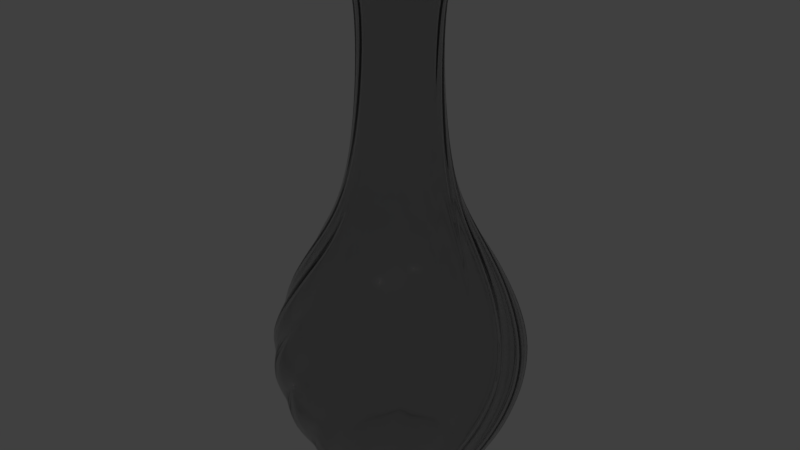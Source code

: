 # Source: 022_vase.blend  (saved by Blender 2.80.75; exported with 4.5.12 LTS)
import bpy
from mathutils import Matrix  # noqa: F401  (used for matrix-valued properties, if any)

bpy.ops.wm.read_factory_settings(use_empty=True)
scene = bpy.context.scene
scene.name = 'Scene'

# ---- collections
col_collection_1 = bpy.data.collections.new('Collection 1'); scene.collection.children.link(col_collection_1)

# ---- materials (node trees are filled in below, after node groups)
mat_material = bpy.data.materials.new('Material')
mat_material.alpha_threshold = 0.0
mat_material.roughness = 0.5
mat_material.line_color = (0.0, 0.0, 0.0, 1.0)

# ---- material node trees
mat_material.use_nodes = True; mat_material.node_tree.nodes.clear()
_N = mat_material.node_tree.nodes; _L = mat_material.node_tree.links
n0 = _N.new('ShaderNodeOutputMaterial'); n0.name = 'Material Output'; n0.location = (300, 300)
n0.width = 120
n1 = _N.new('ShaderNodeBsdfGlass'); n1.name = 'Glass BSDF'; n1.location = (100, 300)
n1.distribution = 'BECKMANN'
n1.inputs[0].default_value = (0.8, 0.8, 0.8, 1.0)
n1.inputs[2].default_value = 1.45
_L.new(n1.outputs[0], n0.inputs[0])
n0.is_active_output = True

# ---- world
world_world = bpy.data.worlds.new('World'); scene.world = world_world
world_world.use_nodes = True; world_world.node_tree.nodes.clear()
_N = world_world.node_tree.nodes; _L = world_world.node_tree.links
n0 = _N.new('ShaderNodeOutputWorld'); n0.name = 'World Output'; n0.location = (300, 300)
n0.width = 120
n1 = _N.new('ShaderNodeBackground'); n1.name = 'Background'; n1.location = (10, 300)
n1.width = 150
n1.inputs[0].default_value = (0.05088, 0.05088, 0.05088, 1.0)
_L.new(n1.outputs[0], n0.inputs[0])
n0.is_active_output = True
world_world.color = (0.05088, 0.05088, 0.05088)
world_world.use_sun_shadow = False
world_world.sun_shadow_jitter_overblur = 0.0
world_world.cycles.sampling_method = 'NONE'
world_world.cycles.sample_map_resolution = 256

# ---- meshes
me_cube_003 = bpy.data.meshes.new('Cube.003')
me_cube_003.from_pydata([(-0.1793, 0.2956, 2.991), (-0.178, 0.2934, 2.998), (-0.1765, 0.2909, 2.995), (-0.1553, 0.2559, 2.964), (-0.1239, 0.2097, 2.83), (-0.1043, 0.1974, 2.605), (-0.08764, 0.21, 2.315), (-0.06726, 0.2418, 2.019), (-0.04406, 0.2909, 1.782), (-0.01648, 0.3613, 1.589), (0.01783, 0.4531, 1.442), (0.09502, 0.5515, 1.26), (0.1628, 0.6001, 1.137), (0.257, 0.6393, 0.988), (0.3504, 0.6441, 0.8428), (0.416, 0.6134, 0.7183), (0.4703, 0.5475, 0.5687), (0.4902, 0.4423, 0.3955), (0.4772, 0.3608, 0.2751), (0.4443, 0.2845, 0.1648), (0.3981, 0.2081, 0.02893), (0.4204, 0.1233, 0.02893), (0.449, 0.1758, 0.1648), (0.4953, 0.2397, 0.2751), (0.5232, 0.3115, 0.3955), (0.5249, 0.4114, 0.5687), (0.4875, 0.481, 0.7183), (0.4339, 0.5206, 0.8428), (0.3479, 0.5328, 0.988), (0.2543, 0.5124, 1.137), (0.1839, 0.4781, 1.26), (0.09504, 0.398, 1.442), (0.05169, 0.3411, 1.589), (0.01315, 0.2854, 1.782), (-0.01819, 0.2426, 2.019), (-0.04367, 0.216, 2.315), (-0.06203, 0.2076, 2.605), (-0.07779, 0.2213, 2.83), (-0.1027, 0.2823, 2.964), (-0.1168, 0.3209, 2.995), (-0.1178, 0.3237, 2.999), (-0.1187, 0.3261, 2.991), (-0.05255, 0.3417, 2.991), (-0.05217, 0.3392, 2.998), (-0.05172, 0.3363, 2.995), (-0.0455, 0.2958, 2.964), (-0.03424, 0.2411, 2.83), (-0.02081, 0.2223, 2.605), (-0.0005981, 0.2276, 2.315), (0.03041, 0.2492, 2.019), (0.0706, 0.2856, 1.782), (0.1231, 0.3401, 1.589), (0.1899, 0.4118, 1.442), (0.2988, 0.4732, 1.26), (0.3801, 0.4922, 1.137), (0.4821, 0.4923, 0.988), (0.5702, 0.4609, 0.8428), (0.6191, 0.4075, 0.7183), (0.644, 0.3258, 0.5687), (0.6221, 0.2211, 0.3955), (0.5789, 0.1508, 0.2751), (0.5194, 0.09281, 0.1648), (0.4475, 0.03988, 0.02893), (0.4356, -0.047, 0.02893), (0.4821, -0.009413, 0.1648), (0.5494, 0.03193, 0.2751), (0.6026, 0.08753, 0.3955), (0.6424, 0.1792, 0.5687), (0.6345, 0.2578, 0.7183), (0.6001, 0.3149, 0.8428), (0.5253, 0.3591, 0.988), (0.431, 0.3761, 1.137), (0.3529, 0.3713, 1.26), (0.2401, 0.3313, 1.442), (0.1783, 0.2954, 1.589), (0.1214, 0.2587, 1.782), (0.07602, 0.2311, 2.019), (0.0423, 0.2162, 2.315), (0.02212, 0.2155, 2.605), (0.01281, 0.2342, 2.83), (0.01314, 0.3002, 2.964), (0.01493, 0.3412, 2.995), (0.01506, 0.3442, 2.999), (0.01518, 0.3467, 2.991), (0.08221, 0.3358, 2.991), (0.08161, 0.3334, 2.998), (0.0809, 0.3305, 2.995), (0.07118, 0.2907, 2.964), (0.06064, 0.2359, 2.83), (0.06582, 0.2133, 2.605), (0.08654, 0.2105, 2.315), (0.1235, 0.2186, 2.019), (0.1745, 0.2368, 1.782), (0.2439, 0.2672, 1.589), (0.333, 0.3078, 1.442), (0.4572, 0.3228, 1.26), (0.5395, 0.3093, 1.137), (0.6338, 0.2703, 0.988), (0.7032, 0.2076, 0.8428), (0.7279, 0.1395, 0.7183), (0.7197, 0.05457, 0.5687), (0.6594, -0.03386, 0.3955), (0.5925, -0.08227, 0.2751), (0.5154, -0.113, 0.1648), (0.4287, -0.1344, 0.02893), (0.3845, -0.2101, 0.02893), (0.4418, -0.1932, 0.1648), (0.5198, -0.1807, 0.2751), (0.5902, -0.1497, 0.3955), (0.6621, -0.08028, 0.5687), (0.6848, -0.004643, 0.7183), (0.6749, 0.06131, 0.8428), (0.6227, 0.1308, 0.988), (0.5421, 0.1825, 1.137), (0.4681, 0.208, 1.26), (0.3486, 0.2142, 1.442), (0.2778, 0.2047, 1.589), (0.2111, 0.1925, 1.782), (0.1587, 0.1844, 2.019), (0.1218, 0.1836, 2.315), (0.1029, 0.1906, 2.605), (0.1015, 0.2115, 2.83), (0.127, 0.2723, 2.964), (0.1444, 0.3095, 2.995), (0.1456, 0.3122, 2.999), (0.1467, 0.3145, 2.991), (0.2045, 0.2788, 2.991), (0.203, 0.2768, 2.998), (0.2012, 0.2744, 2.995), (0.177, 0.2414, 2.964), (0.1463, 0.1947, 2.83), (0.1424, 0.1719, 2.605), (0.1605, 0.1613, 2.315), (0.1977, 0.1547, 2.019), (0.2519, 0.152, 1.782), (0.3275, 0.1535, 1.589), (0.4254, 0.1569, 1.442), (0.5459, 0.1233, 1.26), (0.6168, 0.07927, 1.137), (0.689, 0.007195, 0.988), (0.7291, -0.07729, 0.8428), (0.7259, -0.1497, 0.7183), (0.6858, -0.225, 0.5687), (0.5962, -0.2836, 0.3955), (0.516, -0.3028, 0.2751), (0.4329, -0.3016, 0.1648), (0.3446, -0.2882, 0.02893), (0.2748, -0.3413, 0.02893), (0.3343, -0.3476, 0.1648), (0.411, -0.3659, 0.2751), (0.488, -0.3642, 0.3955), (0.5809, -0.3275, 0.5687), (0.6309, -0.2664, 0.7183), (0.647, -0.2016, 0.8428), (0.6253, -0.1175, 0.988), (0.5707, -0.03887, 1.137), (0.5121, 0.01305, 1.26), (0.4041, 0.0645, 1.442), (0.335, 0.08279, 1.589), (0.2687, 0.09708, 1.782), (0.2172, 0.1096, 2.019), (0.1828, 0.123, 2.315), (0.168, 0.1367, 2.605), (0.1746, 0.1565, 2.83), (0.2215, 0.203, 2.964), (0.2518, 0.2307, 2.995), (0.254, 0.2327, 2.999), (0.2559, 0.2344, 2.991), (0.2956, 0.1793, 2.991), (0.2934, 0.178, 2.998), (0.2909, 0.1765, 2.995), (0.2559, 0.1553, 2.964), (0.2097, 0.1239, 2.83), (0.1974, 0.1043, 2.605), (0.21, 0.08764, 2.315), (0.2418, 0.06726, 2.019), (0.2909, 0.04406, 1.782), (0.3613, 0.01648, 1.589), (0.4531, -0.01783, 1.442), (0.5515, -0.09502, 1.26), (0.6001, -0.1628, 1.137), (0.6393, -0.257, 0.988), (0.6441, -0.3504, 0.8428), (0.6134, -0.416, 0.7183), (0.5475, -0.4703, 0.5687), (0.4423, -0.4902, 0.3955), (0.3608, -0.4772, 0.2751), (0.2845, -0.4443, 0.1648), (0.2081, -0.3981, 0.02893), (0.1233, -0.4204, 0.02893), (0.1758, -0.449, 0.1648), (0.2397, -0.4953, 0.2751), (0.3115, -0.5232, 0.3955), (0.4114, -0.5249, 0.5687), (0.481, -0.4875, 0.7183), (0.5206, -0.4339, 0.8428), (0.5328, -0.3479, 0.988), (0.5124, -0.2543, 1.137), (0.4781, -0.1839, 1.26), (0.398, -0.09504, 1.442), (0.3411, -0.05169, 1.589), (0.2854, -0.01315, 1.782), (0.2426, 0.01819, 2.019), (0.216, 0.04367, 2.315), (0.2076, 0.06203, 2.605), (0.2213, 0.07779, 2.83), (0.2823, 0.1027, 2.964), (0.3209, 0.1168, 2.995), (0.3237, 0.1178, 2.999), (0.3261, 0.1187, 2.991), (0.3417, 0.05255, 2.991), (0.3392, 0.05217, 2.998), (0.3363, 0.05172, 2.995), (0.2958, 0.0455, 2.964), (0.2411, 0.03424, 2.83), (0.2223, 0.02081, 2.605), (0.2276, 0.0005981, 2.315), (0.2492, -0.03041, 2.019), (0.2856, -0.0706, 1.782), (0.3401, -0.1231, 1.589), (0.4118, -0.1899, 1.442), (0.4732, -0.2988, 1.26), (0.4922, -0.3801, 1.137), (0.4923, -0.4821, 0.988), (0.4609, -0.5702, 0.8428), (0.4075, -0.6191, 0.7183), (0.3258, -0.644, 0.5687), (0.2211, -0.6221, 0.3955), (0.1508, -0.5789, 0.2751), (0.09281, -0.5194, 0.1648), (0.03988, -0.4475, 0.02893), (-0.047, -0.4356, 0.02893), (-0.009413, -0.4821, 0.1648), (0.03193, -0.5494, 0.2751), (0.08753, -0.6026, 0.3955), (0.1792, -0.6424, 0.5687), (0.2578, -0.6345, 0.7183), (0.3149, -0.6001, 0.8428), (0.3591, -0.5253, 0.988), (0.3761, -0.431, 1.137), (0.3713, -0.3529, 1.26), (0.3313, -0.2401, 1.442), (0.2954, -0.1783, 1.589), (0.2587, -0.1214, 1.782), (0.2311, -0.07602, 2.019), (0.2162, -0.0423, 2.315), (0.2155, -0.02212, 2.605), (0.2342, -0.01281, 2.83), (0.3002, -0.01314, 2.964), (0.3412, -0.01493, 2.995), (0.3442, -0.01506, 2.999), (0.3467, -0.01518, 2.991), (0.3358, -0.08221, 2.991), (0.3334, -0.08161, 2.998), (0.3305, -0.0809, 2.995), (0.2907, -0.07118, 2.964), (0.2359, -0.06064, 2.83), (0.2133, -0.06582, 2.605), (0.2105, -0.08654, 2.315), (0.2186, -0.1235, 2.019), (0.2368, -0.1745, 1.782), (0.2672, -0.2439, 1.589), (0.3078, -0.333, 1.442), (0.3228, -0.4572, 1.26), (0.3093, -0.5395, 1.137), (0.2703, -0.6338, 0.988), (0.2076, -0.7032, 0.8428), (0.1395, -0.7279, 0.7183), (0.05457, -0.7197, 0.5687), (-0.03386, -0.6594, 0.3955), (-0.08227, -0.5925, 0.2751), (-0.113, -0.5154, 0.1648), (-0.1344, -0.4287, 0.02893), (-0.2101, -0.3845, 0.02893), (-0.1932, -0.4418, 0.1648), (-0.1807, -0.5198, 0.2751), (-0.1497, -0.5902, 0.3955), (-0.08028, -0.6621, 0.5687), (-0.004643, -0.6848, 0.7183), (0.06131, -0.6749, 0.8428), (0.1308, -0.6227, 0.988), (0.1825, -0.5421, 1.137), (0.208, -0.4681, 1.26), (0.2142, -0.3486, 1.442), (0.2047, -0.2778, 1.589), (0.1925, -0.2111, 1.782), (0.1844, -0.1587, 2.019), (0.1836, -0.1218, 2.315), (0.1906, -0.1029, 2.605), (0.2115, -0.1015, 2.83), (0.2723, -0.127, 2.964), (0.3095, -0.1444, 2.995), (0.3122, -0.1456, 2.999), (0.3145, -0.1467, 2.991), (0.2788, -0.2045, 2.991), (0.2768, -0.203, 2.998), (0.2744, -0.2012, 2.995), (0.2414, -0.177, 2.964), (0.1947, -0.1463, 2.83), (0.1719, -0.1424, 2.605), (0.1613, -0.1605, 2.315), (0.1547, -0.1977, 2.019), (0.152, -0.2519, 1.782), (0.1535, -0.3275, 1.589), (0.1569, -0.4254, 1.442), (0.1233, -0.5459, 1.26), (0.07927, -0.6168, 1.137), (0.007195, -0.689, 0.988), (-0.07729, -0.7291, 0.8428), (-0.1497, -0.7259, 0.7183), (-0.225, -0.6858, 0.5687), (-0.2836, -0.5962, 0.3955), (-0.3028, -0.516, 0.2751), (-0.3016, -0.4329, 0.1648), (-0.2882, -0.3446, 0.02893), (-0.3413, -0.2748, 0.02893), (-0.3476, -0.3343, 0.1648), (-0.3659, -0.411, 0.2751), (-0.3642, -0.488, 0.3955), (-0.3275, -0.5809, 0.5687), (-0.2664, -0.6309, 0.7183), (-0.2016, -0.647, 0.8428), (-0.1175, -0.6253, 0.988), (-0.03887, -0.5707, 1.137), (0.01305, -0.5121, 1.26), (0.0645, -0.4041, 1.442), (0.08279, -0.335, 1.589), (0.09708, -0.2687, 1.782), (0.1096, -0.2172, 2.019), (0.123, -0.1828, 2.315), (0.1367, -0.168, 2.605), (0.1565, -0.1746, 2.83), (0.203, -0.2215, 2.964), (0.2307, -0.2518, 2.995), (0.2327, -0.254, 2.999), (0.2344, -0.2559, 2.991), (0.1793, -0.2956, 2.991), (0.178, -0.2934, 2.998), (0.1765, -0.2909, 2.995), (0.1553, -0.2559, 2.964), (0.1239, -0.2097, 2.83), (0.1043, -0.1974, 2.605), (0.08764, -0.21, 2.315), (0.06726, -0.2418, 2.019), (0.04406, -0.2909, 1.782), (0.01648, -0.3613, 1.589), (-0.01783, -0.4531, 1.442), (-0.09502, -0.5515, 1.26), (-0.1628, -0.6001, 1.137), (-0.257, -0.6393, 0.988), (-0.3504, -0.6441, 0.8428), (-0.416, -0.6134, 0.7183), (-0.4703, -0.5475, 0.5687), (-0.4902, -0.4423, 0.3955), (-0.4772, -0.3608, 0.2751), (-0.4443, -0.2845, 0.1648), (-0.3981, -0.2081, 0.02893), (-0.4204, -0.1233, 0.02893), (-0.449, -0.1758, 0.1648), (-0.4953, -0.2397, 0.2751), (-0.5232, -0.3115, 0.3955), (-0.5249, -0.4114, 0.5687), (-0.4875, -0.481, 0.7183), (-0.4339, -0.5206, 0.8428), (-0.3479, -0.5328, 0.988), (-0.2543, -0.5124, 1.137), (-0.1839, -0.4781, 1.26), (-0.09504, -0.398, 1.442), (-0.05169, -0.3411, 1.589), (-0.01315, -0.2854, 1.782), (0.01819, -0.2426, 2.019), (0.04367, -0.216, 2.315), (0.06203, -0.2076, 2.605), (0.07779, -0.2213, 2.83), (0.1027, -0.2823, 2.964), (0.1168, -0.3209, 2.995), (0.1178, -0.3237, 2.999), (0.1187, -0.3261, 2.991), (0.05255, -0.3417, 2.991), (0.05217, -0.3392, 2.998), (0.05172, -0.3363, 2.995), (0.0455, -0.2958, 2.964), (0.03424, -0.2411, 2.83), (0.02081, -0.2223, 2.605), (0.0005981, -0.2276, 2.315), (-0.03041, -0.2492, 2.019), (-0.0706, -0.2856, 1.782), (-0.1231, -0.3401, 1.589), (-0.1899, -0.4118, 1.442), (-0.2988, -0.4732, 1.26), (-0.3801, -0.4922, 1.137), (-0.4821, -0.4923, 0.988), (-0.5702, -0.4609, 0.8428), (-0.6191, -0.4075, 0.7183), (-0.644, -0.3258, 0.5687), (-0.6221, -0.2211, 0.3955), (-0.5789, -0.1508, 0.2751), (-0.5194, -0.09281, 0.1648), (-0.4475, -0.03988, 0.02893), (-0.4356, 0.047, 0.02893), (-0.4821, 0.009413, 0.1648), (-0.5494, -0.03193, 0.2751), (-0.6026, -0.08753, 0.3955), (-0.6424, -0.1792, 0.5687), (-0.6345, -0.2578, 0.7183), (-0.6001, -0.3149, 0.8428), (-0.5253, -0.3591, 0.988), (-0.431, -0.3761, 1.137), (-0.3529, -0.3713, 1.26), (-0.2401, -0.3313, 1.442), (-0.1783, -0.2954, 1.589), (-0.1214, -0.2587, 1.782), (-0.07602, -0.2311, 2.019), (-0.0423, -0.2162, 2.315), (-0.02212, -0.2155, 2.605), (-0.01281, -0.2342, 2.83), (-0.01314, -0.3002, 2.964), (-0.01493, -0.3412, 2.995), (-0.01506, -0.3442, 2.999), (-0.01518, -0.3467, 2.991), (-0.08221, -0.3358, 2.991), (-0.08161, -0.3334, 2.998), (-0.0809, -0.3305, 2.995), (-0.07118, -0.2907, 2.964), (-0.06064, -0.2359, 2.83), (-0.06582, -0.2133, 2.605), (-0.08654, -0.2105, 2.315), (-0.1235, -0.2186, 2.019), (-0.1745, -0.2368, 1.782), (-0.2439, -0.2672, 1.589), (-0.333, -0.3078, 1.442), (-0.4572, -0.3228, 1.26), (-0.5395, -0.3093, 1.137), (-0.6338, -0.2703, 0.988), (-0.7032, -0.2076, 0.8428), (-0.7279, -0.1395, 0.7183), (-0.7197, -0.05457, 0.5687), (-0.6594, 0.03386, 0.3955), (-0.5925, 0.08227, 0.2751), (-0.5154, 0.113, 0.1648), (-0.4287, 0.1344, 0.02893), (-0.3845, 0.2101, 0.02893), (-0.4418, 0.1932, 0.1648), (-0.5198, 0.1807, 0.2751), (-0.5902, 0.1497, 0.3955), (-0.6621, 0.08028, 0.5687), (-0.6848, 0.004643, 0.7183), (-0.6749, -0.06131, 0.8428), (-0.6227, -0.1308, 0.988), (-0.5421, -0.1825, 1.137), (-0.4681, -0.208, 1.26), (-0.3486, -0.2142, 1.442), (-0.2778, -0.2047, 1.589), (-0.2111, -0.1925, 1.782), (-0.1587, -0.1844, 2.019), (-0.1218, -0.1836, 2.315), (-0.1029, -0.1906, 2.605), (-0.1015, -0.2115, 2.83), (-0.127, -0.2723, 2.964), (-0.1444, -0.3095, 2.995), (-0.1456, -0.3122, 2.999), (-0.1467, -0.3145, 2.991), (-0.2045, -0.2788, 2.991), (-0.203, -0.2768, 2.998), (-0.2012, -0.2744, 2.995), (-0.177, -0.2414, 2.964), (-0.1463, -0.1947, 2.83), (-0.1424, -0.1719, 2.605), (-0.1605, -0.1613, 2.315), (-0.1977, -0.1547, 2.019), (-0.2519, -0.152, 1.782), (-0.3275, -0.1535, 1.589), (-0.4254, -0.1569, 1.442), (-0.5459, -0.1233, 1.26), (-0.6168, -0.07927, 1.137), (-0.689, -0.007194, 0.988), (-0.7291, 0.07729, 0.8428), (-0.7259, 0.1497, 0.7183), (-0.6858, 0.225, 0.5687), (-0.5962, 0.2836, 0.3955), (-0.516, 0.3028, 0.2751), (-0.4329, 0.3016, 0.1648), (-0.3446, 0.2882, 0.02893), (-0.2748, 0.3413, 0.02893), (-0.3343, 0.3476, 0.1648), (-0.411, 0.3659, 0.2751), (-0.488, 0.3642, 0.3955), (-0.5809, 0.3275, 0.5687), (-0.6309, 0.2664, 0.7183), (-0.647, 0.2016, 0.8428), (-0.6253, 0.1175, 0.988), (-0.5707, 0.03887, 1.137), (-0.5121, -0.01305, 1.26), (-0.4041, -0.0645, 1.442), (-0.335, -0.08279, 1.589), (-0.2687, -0.09708, 1.782), (-0.2172, -0.1096, 2.019), (-0.1828, -0.123, 2.315), (-0.168, -0.1367, 2.605), (-0.1746, -0.1565, 2.83), (-0.2215, -0.203, 2.964), (-0.2518, -0.2307, 2.995), (-0.254, -0.2327, 2.999), (-0.2559, -0.2344, 2.991), (-0.2956, -0.1793, 2.991), (-0.2934, -0.178, 2.998), (-0.2909, -0.1765, 2.995), (-0.2559, -0.1553, 2.964), (-0.2097, -0.1239, 2.83), (-0.1974, -0.1043, 2.605), (-0.21, -0.08764, 2.315), (-0.2418, -0.06726, 2.019), (-0.2909, -0.04406, 1.782), (-0.3613, -0.01648, 1.589), (-0.4531, 0.01783, 1.442), (-0.5515, 0.09502, 1.26), (-0.6001, 0.1628, 1.137), (-0.6393, 0.257, 0.988), (-0.6441, 0.3504, 0.8428), (-0.6134, 0.416, 0.7183), (-0.5475, 0.4703, 0.5687), (-0.4423, 0.4902, 0.3955), (-0.3608, 0.4772, 0.2751), (-0.2845, 0.4443, 0.1648), (-0.2081, 0.3981, 0.02893), (-0.1233, 0.4204, 0.02893), (-0.1758, 0.449, 0.1648), (-0.2397, 0.4953, 0.2751), (-0.3115, 0.5232, 0.3955), (-0.4114, 0.5249, 0.5687), (-0.481, 0.4875, 0.7183), (-0.5206, 0.4339, 0.8428), (-0.5328, 0.3479, 0.988), (-0.5124, 0.2543, 1.137), (-0.4781, 0.1839, 1.26), (-0.398, 0.09504, 1.442), (-0.3411, 0.05169, 1.589), (-0.2854, 0.01315, 1.782), (-0.2426, -0.01819, 2.019), (-0.216, -0.04367, 2.315), (-0.2076, -0.06203, 2.605), (-0.2213, -0.07779, 2.83), (-0.2823, -0.1027, 2.964), (-0.3209, -0.1168, 2.995), (-0.3237, -0.1178, 2.999), (-0.3261, -0.1187, 2.991), (-0.3417, -0.05255, 2.991), (-0.3392, -0.05217, 2.998), (-0.3363, -0.05172, 2.995), (-0.2958, -0.0455, 2.964), (-0.2411, -0.03424, 2.83), (-0.2223, -0.02081, 2.605), (-0.2276, -0.0005981, 2.315), (-0.2492, 0.03041, 2.019), (-0.2856, 0.0706, 1.782), (-0.3401, 0.1231, 1.589), (-0.4118, 0.1899, 1.442), (-0.4732, 0.2988, 1.26), (-0.4922, 0.3801, 1.137), (-0.4923, 0.4821, 0.988), (-0.4609, 0.5702, 0.8428), (-0.4075, 0.6191, 0.7183), (-0.3258, 0.644, 0.5687), (-0.2211, 0.6221, 0.3955), (-0.1508, 0.5789, 0.2751), (-0.09281, 0.5194, 0.1648), (-0.03988, 0.4475, 0.02893), (0.047, 0.4356, 0.02893), (0.009413, 0.4821, 0.1648), (-0.03193, 0.5494, 0.2751), (-0.08753, 0.6026, 0.3955), (-0.1792, 0.6424, 0.5687), (-0.2578, 0.6345, 0.7183), (-0.3149, 0.6001, 0.8428), (-0.3591, 0.5253, 0.988), (-0.3761, 0.431, 1.137), (-0.3713, 0.3529, 1.26), (-0.3313, 0.2401, 1.442), (-0.2954, 0.1783, 1.589), (-0.2587, 0.1214, 1.782), (-0.2311, 0.07602, 2.019), (-0.2162, 0.0423, 2.315), (-0.2155, 0.02212, 2.605), (-0.2342, 0.01281, 2.83), (-0.3002, 0.01314, 2.964), (-0.3412, 0.01493, 2.995), (-0.3442, 0.01506, 2.999), (-0.3467, 0.01518, 2.991), (-0.3358, 0.08221, 2.991), (-0.3334, 0.08161, 2.998), (-0.3305, 0.0809, 2.995), (-0.2907, 0.07118, 2.964), (-0.2359, 0.06064, 2.83), (-0.2133, 0.06582, 2.605), (-0.2105, 0.08654, 2.315), (-0.2186, 0.1235, 2.019), (-0.2368, 0.1745, 1.782), (-0.2672, 0.2439, 1.589), (-0.3078, 0.333, 1.442), (-0.3228, 0.4572, 1.26), (-0.3093, 0.5395, 1.137), (-0.2703, 0.6338, 0.988), (-0.2076, 0.7032, 0.8428), (-0.1395, 0.7279, 0.7183), (-0.05457, 0.7197, 0.5687), (0.03386, 0.6594, 0.3955), (0.08227, 0.5925, 0.2751), (0.113, 0.5154, 0.1648), (0.1344, 0.4287, 0.02893), (0.2101, 0.3845, 0.02893), (0.1932, 0.4418, 0.1648), (0.1807, 0.5198, 0.2751), (0.1497, 0.5902, 0.3955), (0.08028, 0.6621, 0.5687), (0.004644, 0.6848, 0.7183), (-0.06131, 0.6749, 0.8428), (-0.1308, 0.6227, 0.988), (-0.1825, 0.5421, 1.137), (-0.208, 0.4681, 1.26), (-0.2142, 0.3486, 1.442), (-0.2047, 0.2778, 1.589), (-0.1925, 0.2111, 1.782), (-0.1844, 0.1587, 2.019), (-0.1836, 0.1218, 2.315), (-0.1906, 0.1029, 2.605), (-0.2115, 0.1015, 2.83), (-0.2723, 0.127, 2.964), (-0.3095, 0.1444, 2.995), (-0.3122, 0.1456, 2.999), (-0.3145, 0.1467, 2.991), (-0.2788, 0.2045, 2.991), (-0.2768, 0.203, 2.998), (-0.2744, 0.2012, 2.995), (-0.2414, 0.177, 2.964), (-0.1947, 0.1463, 2.83), (-0.1719, 0.1424, 2.605), (-0.1613, 0.1605, 2.315), (-0.1547, 0.1977, 2.019), (-0.152, 0.2519, 1.782), (-0.1535, 0.3275, 1.589), (-0.1569, 0.4254, 1.442), (-0.1233, 0.5459, 1.26), (-0.07927, 0.6168, 1.137), (-0.007195, 0.689, 0.988), (0.07729, 0.7291, 0.8428), (0.1497, 0.7259, 0.7183), (0.225, 0.6858, 0.5687), (0.2836, 0.5962, 0.3955), (0.3028, 0.516, 0.2751), (0.3016, 0.4329, 0.1648), (0.2882, 0.3446, 0.02893), (0.3413, 0.2748, 0.02893), (0.3476, 0.3343, 0.1648), (0.3659, 0.411, 0.2751), (0.3642, 0.488, 0.3955), (0.3275, 0.5809, 0.5687), (0.2664, 0.6309, 0.7183), (0.2016, 0.647, 0.8428), (0.1175, 0.6253, 0.988), (0.03887, 0.5707, 1.137), (-0.01305, 0.5121, 1.26), (-0.0645, 0.4041, 1.442), (-0.08279, 0.335, 1.589), (-0.09708, 0.2687, 1.782), (-0.1096, 0.2172, 2.019), (-0.123, 0.1828, 2.315), (-0.1367, 0.168, 2.605), (-0.1565, 0.1746, 2.83), (-0.203, 0.2215, 2.964), (-0.2307, 0.2518, 2.995), (-0.2327, 0.254, 2.999), (-0.2344, 0.2559, 2.991), (0.3268, 0.2517, -0.002409), (0.2714, 0.3106, -0.002409), (0.2056, 0.3576, -0.002409), (0.1319, 0.3908, -0.002409), (0.05308, 0.4091, -0.002409), (-0.02775, 0.4116, -0.002409), (-0.1075, 0.3982, -0.002409), (-0.1831, 0.3696, -0.002409), (-0.2517, 0.3268, -0.002409), (-0.3106, 0.2714, -0.002409), (-0.3576, 0.2056, -0.002409), (-0.3908, 0.1319, -0.002409), (-0.4091, 0.05308, -0.002409), (-0.4116, -0.02775, -0.002409), (-0.3982, -0.1075, -0.002409), (-0.3696, -0.1831, -0.002409), (-0.3268, -0.2517, -0.002409), (-0.2714, -0.3106, -0.002409), (-0.2056, -0.3576, -0.002409), (-0.1319, -0.3908, -0.002409), (-0.05308, -0.4091, -0.002409), (0.02775, -0.4116, -0.002409), (0.1075, -0.3982, -0.002409), (0.1831, -0.3696, -0.002409), (0.2517, -0.3268, -0.002409), (0.3106, -0.2714, -0.002409), (0.3576, -0.2056, -0.002409), (0.3908, -0.1319, -0.002409), (0.4091, -0.05308, -0.002409), (0.4116, 0.02775, -0.002409), (0.3982, 0.1075, -0.002409), (0.3696, 0.1831, -0.002409), (0.3489, 0.1702, -0.01128), (0.3754, 0.0989, -0.01128), (0.3875, 0.02377, -0.01128), (0.3846, -0.05228, -0.01128), (0.3671, -0.1263, -0.01128), (0.3354, -0.1955, -0.01128), (0.2908, -0.2572, -0.01128), (0.235, -0.309, -0.01128), (0.1702, -0.3489, -0.01128), (0.0989, -0.3754, -0.01128), (0.02377, -0.3875, -0.01128), (-0.05228, -0.3846, -0.01128), (-0.1263, -0.3671, -0.01128), (-0.1955, -0.3354, -0.01128), (-0.2572, -0.2908, -0.01128), (-0.309, -0.235, -0.01128), (-0.3489, -0.1702, -0.01128), (-0.3754, -0.0989, -0.01128), (-0.3875, -0.02377, -0.01128), (-0.3846, 0.05228, -0.01128), (-0.3671, 0.1263, -0.01128), (-0.3354, 0.1955, -0.01128), (-0.2908, 0.2572, -0.01128), (-0.235, 0.309, -0.01128), (-0.1702, 0.3489, -0.01128), (-0.0989, 0.3754, -0.01128), (-0.02377, 0.3875, -0.01128), (0.05228, 0.3846, -0.01128), (0.1263, 0.3671, -0.01128), (0.1955, 0.3354, -0.01128), (0.2572, 0.2908, -0.01128), (0.309, 0.235, -0.01128), (0.2855, 0.2159, -0.01207), (0.2379, 0.2675, -0.01207), (0.1812, 0.3088, -0.01207), (0.1174, 0.3382, -0.01207), (0.0492, 0.3546, -0.01207), (-0.02092, 0.3574, -0.01207), (-0.09024, 0.3464, -0.01207), (-0.1561, 0.3222, -0.01207), (-0.2159, 0.2855, -0.01207), (-0.2675, 0.2379, -0.01207), (-0.3088, 0.1812, -0.01207), (-0.3382, 0.1174, -0.01207), (-0.3546, 0.0492, -0.01207), (-0.3574, -0.02092, -0.01207), (-0.3464, -0.09024, -0.01207), (-0.3222, -0.1561, -0.01207), (-0.2855, -0.2159, -0.01207), (-0.2379, -0.2675, -0.01207), (-0.1812, -0.3088, -0.01207), (-0.1174, -0.3382, -0.01207), (-0.0492, -0.3546, -0.01207), (0.02092, -0.3574, -0.01207), (0.09024, -0.3464, -0.01207), (0.1561, -0.3222, -0.01207), (0.2159, -0.2855, -0.01207), (0.2675, -0.2379, -0.01207), (0.3088, -0.1812, -0.01207), (0.3382, -0.1174, -0.01207), (0.3546, -0.0492, -0.01207), (0.3574, 0.02092, -0.01207), (0.3464, 0.09024, -0.01207), (0.3222, 0.1561, -0.01207), (0.2738, 0.1329, 0.01445), (0.2944, 0.07696, 0.01445), (0.3038, 0.01804, 0.01445), (0.3015, -0.04158, 0.01445), (0.2876, -0.09959, 0.01445), (0.2626, -0.1538, 0.01445), (0.2276, -0.2021, 0.01445), (0.1838, -0.2426, 0.01445), (0.1329, -0.2738, 0.01445), (0.07696, -0.2944, 0.01445), (0.01804, -0.3038, 0.01445), (-0.04158, -0.3015, 0.01445), (-0.09959, -0.2876, 0.01445), (-0.1538, -0.2626, 0.01445), (-0.2021, -0.2276, 0.01445), (-0.2426, -0.1838, 0.01445), (-0.2738, -0.1329, 0.01445), (-0.2944, -0.07696, 0.01445), (-0.3038, -0.01804, 0.01445), (-0.3015, 0.04158, 0.01445), (-0.2876, 0.09959, 0.01445), (-0.2626, 0.1538, 0.01445), (-0.2276, 0.2021, 0.01445), (-0.1838, 0.2426, 0.01445), (-0.1329, 0.2738, 0.01445), (-0.07696, 0.2944, 0.01445), (-0.01804, 0.3038, 0.01445), (0.04158, 0.3015, 0.01445), (0.09959, 0.2876, 0.01445), (0.1538, 0.2626, 0.01445), (0.2021, 0.2276, 0.01445), (0.2426, 0.1838, 0.01445), (0.1396, 0.1066, 0.0282), (0.1161, 0.1317, 0.0282), (0.08818, 0.1519, 0.0282), (0.05686, 0.1661, 0.0282), (0.02335, 0.174, 0.0282), (-0.01105, 0.1752, 0.0282), (-0.04503, 0.1697, 0.0282), (-0.07727, 0.1577, 0.0282), (-0.1066, 0.1396, 0.0282), (-0.1317, 0.1161, 0.0282), (-0.1519, 0.08818, 0.0282), (-0.1661, 0.05686, 0.0282), (-0.174, 0.02335, 0.0282), (-0.1752, -0.01105, 0.0282), (-0.1697, -0.04503, 0.0282), (-0.1577, -0.07727, 0.0282), (-0.1396, -0.1066, 0.0282), (-0.1161, -0.1317, 0.0282), (-0.08818, -0.1519, 0.0282), (-0.05686, -0.1661, 0.0282), (-0.02335, -0.174, 0.0282), (0.01105, -0.1752, 0.0282), (0.04503, -0.1697, 0.0282), (0.07727, -0.1577, 0.0282), (0.1066, -0.1396, 0.0282), (0.1317, -0.1161, 0.0282), (0.1519, -0.08818, 0.0282), (0.1661, -0.05686, 0.0282), (0.174, -0.02335, 0.0282), (0.1752, 0.01105, 0.0282), (0.1697, 0.04503, 0.0282), (0.1577, 0.07727, 0.0282), (0.07568, 0.03703, 0.03522), (0.08145, 0.02155, 0.03522), (0.08409, 0.005245, 0.03522), (0.0835, -0.01126, 0.03522), (0.0797, -0.02733, 0.03522), (0.07283, -0.04236, 0.03522), (0.06317, -0.05575, 0.03522), (0.05108, -0.067, 0.03522), (0.03703, -0.07568, 0.03522), (0.02155, -0.08145, 0.03522), (0.005245, -0.08409, 0.03522), (-0.01126, -0.0835, 0.03522), (-0.02733, -0.0797, 0.03522), (-0.04236, -0.07283, 0.03522), (-0.05575, -0.06317, 0.03522), (-0.067, -0.05108, 0.03522), (-0.07568, -0.03703, 0.03522), (-0.08145, -0.02155, 0.03522), (-0.08409, -0.005245, 0.03522), (-0.0835, 0.01126, 0.03522), (-0.0797, 0.02733, 0.03522), (-0.07283, 0.04236, 0.03522), (-0.06317, 0.05575, 0.03522), (-0.05108, 0.067, 0.03522), (-0.03703, 0.07568, 0.03522), (-0.02155, 0.08145, 0.03522), (-0.005245, 0.08409, 0.03522), (0.01126, 0.0835, 0.03522), (0.02733, 0.0797, 0.03522), (0.04236, 0.07283, 0.03522), (0.05575, 0.06317, 0.03522), (0.067, 0.05108, 0.03522), (0.01245, 0.009491, 0.03667), (0.01036, 0.01174, 0.03667), (0.00787, 0.01353, 0.03667), (0.005079, 0.01481, 0.03667), (0.002092, 0.01551, 0.03667), (-0.0009746, 0.01562, 0.03667), (-0.004004, 0.01513, 0.03667), (-0.00688, 0.01406, 0.03667), (-0.009491, 0.01245, 0.03667), (-0.01174, 0.01036, 0.03667), (-0.01353, 0.00787, 0.03667), (-0.01481, 0.005079, 0.03667), (-0.01551, 0.002092, 0.03667), (-0.01562, -0.0009746, 0.03667), (-0.01513, -0.004004, 0.03667), (-0.01406, -0.00688, 0.03667), (-0.01245, -0.009491, 0.03667), (-0.01036, -0.01174, 0.03667), (-0.00787, -0.01353, 0.03667), (-0.005079, -0.01481, 0.03667), (-0.002092, -0.01551, 0.03667), (0.0009746, -0.01562, 0.03667), (0.004004, -0.01513, 0.03667), (0.00688, -0.01406, 0.03667), (0.009491, -0.01245, 0.03667), (0.01174, -0.01036, 0.03667), (0.01353, -0.00787, 0.03667), (0.01481, -0.005079, 0.03667), (0.01551, -0.002092, 0.03667), (0.01562, 0.0009746, 0.03667), (0.01513, 0.004004, 0.03667), (0.01406, 0.00688, 0.03667), (1.314e-08, -1.032e-08, 0.03667)], [], [(1, 0, 671, 670), (670, 669, 2, 1), (669, 668, 3, 2), (668, 667, 4, 3), (667, 666, 5, 4), (666, 665, 6, 5), (665, 664, 7, 6), (664, 663, 8, 7), (663, 662, 9, 8), (662, 661, 10, 9), (661, 660, 11, 10), (660, 659, 12, 11), (659, 658, 13, 12), (658, 657, 14, 13), (657, 656, 15, 14), (656, 655, 16, 15), (655, 654, 17, 16), (654, 653, 18, 17), (653, 652, 19, 18), (652, 651, 20, 19), (19, 20, 21, 22), (18, 19, 22, 23), (17, 18, 23, 24), (16, 17, 24, 25), (15, 16, 25, 26), (14, 15, 26, 27), (13, 14, 27, 28), (12, 13, 28, 29), (11, 12, 29, 30), (10, 11, 30, 31), (9, 10, 31, 32), (8, 9, 32, 33), (7, 8, 33, 34), (6, 7, 34, 35), (5, 6, 35, 36), (4, 5, 36, 37), (3, 4, 37, 38), (2, 3, 38, 39), (1, 2, 39, 40), (0, 1, 40, 41), (41, 40, 43, 42), (40, 39, 44, 43), (39, 38, 45, 44), (38, 37, 46, 45), (37, 36, 47, 46), (36, 35, 48, 47), (35, 34, 49, 48), (34, 33, 50, 49), (33, 32, 51, 50), (32, 31, 52, 51), (31, 30, 53, 52), (30, 29, 54, 53), (29, 28, 55, 54), (28, 27, 56, 55), (27, 26, 57, 56), (26, 25, 58, 57), (25, 24, 59, 58), (24, 23, 60, 59), (23, 22, 61, 60), (22, 21, 62, 61), (61, 62, 63, 64), (60, 61, 64, 65), (59, 60, 65, 66), (58, 59, 66, 67), (57, 58, 67, 68), (56, 57, 68, 69), (55, 56, 69, 70), (54, 55, 70, 71), (53, 54, 71, 72), (52, 53, 72, 73), (51, 52, 73, 74), (50, 51, 74, 75), (49, 50, 75, 76), (48, 49, 76, 77), (47, 48, 77, 78), (46, 47, 78, 79), (45, 46, 79, 80), (44, 45, 80, 81), (43, 44, 81, 82), (42, 43, 82, 83), (83, 82, 85, 84), (82, 81, 86, 85), (81, 80, 87, 86), (80, 79, 88, 87), (79, 78, 89, 88), (78, 77, 90, 89), (77, 76, 91, 90), (76, 75, 92, 91), (75, 74, 93, 92), (74, 73, 94, 93), (73, 72, 95, 94), (72, 71, 96, 95), (71, 70, 97, 96), (70, 69, 98, 97), (69, 68, 99, 98), (68, 67, 100, 99), (67, 66, 101, 100), (66, 65, 102, 101), (65, 64, 103, 102), (64, 63, 104, 103), (103, 104, 105, 106), (102, 103, 106, 107), (101, 102, 107, 108), (100, 101, 108, 109), (99, 100, 109, 110), (98, 99, 110, 111), (97, 98, 111, 112), (96, 97, 112, 113), (95, 96, 113, 114), (94, 95, 114, 115), (93, 94, 115, 116), (92, 93, 116, 117), (91, 92, 117, 118), (90, 91, 118, 119), (89, 90, 119, 120), (88, 89, 120, 121), (87, 88, 121, 122), (86, 87, 122, 123), (85, 86, 123, 124), (84, 85, 124, 125), (125, 124, 127, 126), (124, 123, 128, 127), (123, 122, 129, 128), (122, 121, 130, 129), (121, 120, 131, 130), (120, 119, 132, 131), (119, 118, 133, 132), (118, 117, 134, 133), (117, 116, 135, 134), (116, 115, 136, 135), (115, 114, 137, 136), (114, 113, 138, 137), (113, 112, 139, 138), (112, 111, 140, 139), (111, 110, 141, 140), (110, 109, 142, 141), (109, 108, 143, 142), (108, 107, 144, 143), (107, 106, 145, 144), (106, 105, 146, 145), (145, 146, 147, 148), (144, 145, 148, 149), (143, 144, 149, 150), (142, 143, 150, 151), (141, 142, 151, 152), (140, 141, 152, 153), (139, 140, 153, 154), (138, 139, 154, 155), (137, 138, 155, 156), (136, 137, 156, 157), (135, 136, 157, 158), (134, 135, 158, 159), (133, 134, 159, 160), (132, 133, 160, 161), (131, 132, 161, 162), (130, 131, 162, 163), (129, 130, 163, 164), (128, 129, 164, 165), (127, 128, 165, 166), (126, 127, 166, 167), (167, 166, 169, 168), (166, 165, 170, 169), (165, 164, 171, 170), (164, 163, 172, 171), (163, 162, 173, 172), (162, 161, 174, 173), (161, 160, 175, 174), (160, 159, 176, 175), (159, 158, 177, 176), (158, 157, 178, 177), (157, 156, 179, 178), (156, 155, 180, 179), (155, 154, 181, 180), (154, 153, 182, 181), (153, 152, 183, 182), (152, 151, 184, 183), (151, 150, 185, 184), (150, 149, 186, 185), (149, 148, 187, 186), (148, 147, 188, 187), (187, 188, 189, 190), (186, 187, 190, 191), (185, 186, 191, 192), (184, 185, 192, 193), (183, 184, 193, 194), (182, 183, 194, 195), (181, 182, 195, 196), (180, 181, 196, 197), (179, 180, 197, 198), (178, 179, 198, 199), (177, 178, 199, 200), (176, 177, 200, 201), (175, 176, 201, 202), (174, 175, 202, 203), (173, 174, 203, 204), (172, 173, 204, 205), (171, 172, 205, 206), (170, 171, 206, 207), (169, 170, 207, 208), (168, 169, 208, 209), (209, 208, 211, 210), (208, 207, 212, 211), (207, 206, 213, 212), (206, 205, 214, 213), (205, 204, 215, 214), (204, 203, 216, 215), (203, 202, 217, 216), (202, 201, 218, 217), (201, 200, 219, 218), (200, 199, 220, 219), (199, 198, 221, 220), (198, 197, 222, 221), (197, 196, 223, 222), (196, 195, 224, 223), (195, 194, 225, 224), (194, 193, 226, 225), (193, 192, 227, 226), (192, 191, 228, 227), (191, 190, 229, 228), (190, 189, 230, 229), (229, 230, 231, 232), (228, 229, 232, 233), (227, 228, 233, 234), (226, 227, 234, 235), (225, 226, 235, 236), (224, 225, 236, 237), (223, 224, 237, 238), (222, 223, 238, 239), (221, 222, 239, 240), (220, 221, 240, 241), (219, 220, 241, 242), (218, 219, 242, 243), (217, 218, 243, 244), (216, 217, 244, 245), (215, 216, 245, 246), (214, 215, 246, 247), (213, 214, 247, 248), (212, 213, 248, 249), (211, 212, 249, 250), (210, 211, 250, 251), (251, 250, 253, 252), (250, 249, 254, 253), (249, 248, 255, 254), (248, 247, 256, 255), (247, 246, 257, 256), (246, 245, 258, 257), (245, 244, 259, 258), (244, 243, 260, 259), (243, 242, 261, 260), (242, 241, 262, 261), (241, 240, 263, 262), (240, 239, 264, 263), (239, 238, 265, 264), (238, 237, 266, 265), (237, 236, 267, 266), (236, 235, 268, 267), (235, 234, 269, 268), (234, 233, 270, 269), (233, 232, 271, 270), (232, 231, 272, 271), (271, 272, 273, 274), (270, 271, 274, 275), (269, 270, 275, 276), (268, 269, 276, 277), (267, 268, 277, 278), (266, 267, 278, 279), (265, 266, 279, 280), (264, 265, 280, 281), (263, 264, 281, 282), (262, 263, 282, 283), (261, 262, 283, 284), (260, 261, 284, 285), (259, 260, 285, 286), (258, 259, 286, 287), (257, 258, 287, 288), (256, 257, 288, 289), (255, 256, 289, 290), (254, 255, 290, 291), (253, 254, 291, 292), (252, 253, 292, 293), (293, 292, 295, 294), (292, 291, 296, 295), (291, 290, 297, 296), (290, 289, 298, 297), (289, 288, 299, 298), (288, 287, 300, 299), (287, 286, 301, 300), (286, 285, 302, 301), (285, 284, 303, 302), (284, 283, 304, 303), (283, 282, 305, 304), (282, 281, 306, 305), (281, 280, 307, 306), (280, 279, 308, 307), (279, 278, 309, 308), (278, 277, 310, 309), (277, 276, 311, 310), (276, 275, 312, 311), (275, 274, 313, 312), (274, 273, 314, 313), (313, 314, 315, 316), (312, 313, 316, 317), (311, 312, 317, 318), (310, 311, 318, 319), (309, 310, 319, 320), (308, 309, 320, 321), (307, 308, 321, 322), (306, 307, 322, 323), (305, 306, 323, 324), (304, 305, 324, 325), (303, 304, 325, 326), (302, 303, 326, 327), (301, 302, 327, 328), (300, 301, 328, 329), (299, 300, 329, 330), (298, 299, 330, 331), (297, 298, 331, 332), (296, 297, 332, 333), (295, 296, 333, 334), (294, 295, 334, 335), (335, 334, 337, 336), (334, 333, 338, 337), (333, 332, 339, 338), (332, 331, 340, 339), (331, 330, 341, 340), (330, 329, 342, 341), (329, 328, 343, 342), (328, 327, 344, 343), (327, 326, 345, 344), (326, 325, 346, 345), (325, 324, 347, 346), (324, 323, 348, 347), (323, 322, 349, 348), (322, 321, 350, 349), (321, 320, 351, 350), (320, 319, 352, 351), (319, 318, 353, 352), (318, 317, 354, 353), (317, 316, 355, 354), (316, 315, 356, 355), (355, 356, 357, 358), (354, 355, 358, 359), (353, 354, 359, 360), (352, 353, 360, 361), (351, 352, 361, 362), (350, 351, 362, 363), (349, 350, 363, 364), (348, 349, 364, 365), (347, 348, 365, 366), (346, 347, 366, 367), (345, 346, 367, 368), (344, 345, 368, 369), (343, 344, 369, 370), (342, 343, 370, 371), (341, 342, 371, 372), (340, 341, 372, 373), (339, 340, 373, 374), (338, 339, 374, 375), (337, 338, 375, 376), (336, 337, 376, 377), (377, 376, 379, 378), (376, 375, 380, 379), (375, 374, 381, 380), (374, 373, 382, 381), (373, 372, 383, 382), (372, 371, 384, 383), (371, 370, 385, 384), (370, 369, 386, 385), (369, 368, 387, 386), (368, 367, 388, 387), (367, 366, 389, 388), (366, 365, 390, 389), (365, 364, 391, 390), (364, 363, 392, 391), (363, 362, 393, 392), (362, 361, 394, 393), (361, 360, 395, 394), (360, 359, 396, 395), (359, 358, 397, 396), (358, 357, 398, 397), (397, 398, 399, 400), (396, 397, 400, 401), (395, 396, 401, 402), (394, 395, 402, 403), (393, 394, 403, 404), (392, 393, 404, 405), (391, 392, 405, 406), (390, 391, 406, 407), (389, 390, 407, 408), (388, 389, 408, 409), (387, 388, 409, 410), (386, 387, 410, 411), (385, 386, 411, 412), (384, 385, 412, 413), (383, 384, 413, 414), (382, 383, 414, 415), (381, 382, 415, 416), (380, 381, 416, 417), (379, 380, 417, 418), (378, 379, 418, 419), (419, 418, 421, 420), (418, 417, 422, 421), (417, 416, 423, 422), (416, 415, 424, 423), (415, 414, 425, 424), (414, 413, 426, 425), (413, 412, 427, 426), (412, 411, 428, 427), (411, 410, 429, 428), (410, 409, 430, 429), (409, 408, 431, 430), (408, 407, 432, 431), (407, 406, 433, 432), (406, 405, 434, 433), (405, 404, 435, 434), (404, 403, 436, 435), (403, 402, 437, 436), (402, 401, 438, 437), (401, 400, 439, 438), (400, 399, 440, 439), (439, 440, 441, 442), (438, 439, 442, 443), (437, 438, 443, 444), (436, 437, 444, 445), (435, 436, 445, 446), (434, 435, 446, 447), (433, 434, 447, 448), (432, 433, 448, 449), (431, 432, 449, 450), (430, 431, 450, 451), (429, 430, 451, 452), (428, 429, 452, 453), (427, 428, 453, 454), (426, 427, 454, 455), (425, 426, 455, 456), (424, 425, 456, 457), (423, 424, 457, 458), (422, 423, 458, 459), (421, 422, 459, 460), (420, 421, 460, 461), (461, 460, 463, 462), (460, 459, 464, 463), (459, 458, 465, 464), (458, 457, 466, 465), (457, 456, 467, 466), (456, 455, 468, 467), (455, 454, 469, 468), (454, 453, 470, 469), (453, 452, 471, 470), (452, 451, 472, 471), (451, 450, 473, 472), (450, 449, 474, 473), (449, 448, 475, 474), (448, 447, 476, 475), (447, 446, 477, 476), (446, 445, 478, 477), (445, 444, 479, 478), (444, 443, 480, 479), (443, 442, 481, 480), (442, 441, 482, 481), (481, 482, 483, 484), (480, 481, 484, 485), (479, 480, 485, 486), (478, 479, 486, 487), (477, 478, 487, 488), (476, 477, 488, 489), (475, 476, 489, 490), (474, 475, 490, 491), (473, 474, 491, 492), (472, 473, 492, 493), (471, 472, 493, 494), (470, 471, 494, 495), (469, 470, 495, 496), (468, 469, 496, 497), (467, 468, 497, 498), (466, 467, 498, 499), (465, 466, 499, 500), (464, 465, 500, 501), (463, 464, 501, 502), (462, 463, 502, 503), (503, 502, 505, 504), (502, 501, 506, 505), (501, 500, 507, 506), (500, 499, 508, 507), (499, 498, 509, 508), (498, 497, 510, 509), (497, 496, 511, 510), (496, 495, 512, 511), (495, 494, 513, 512), (494, 493, 514, 513), (493, 492, 515, 514), (492, 491, 516, 515), (491, 490, 517, 516), (490, 489, 518, 517), (489, 488, 519, 518), (488, 487, 520, 519), (487, 486, 521, 520), (486, 485, 522, 521), (485, 484, 523, 522), (484, 483, 524, 523), (523, 524, 525, 526), (522, 523, 526, 527), (521, 522, 527, 528), (520, 521, 528, 529), (519, 520, 529, 530), (518, 519, 530, 531), (517, 518, 531, 532), (516, 517, 532, 533), (515, 516, 533, 534), (514, 515, 534, 535), (513, 514, 535, 536), (512, 513, 536, 537), (511, 512, 537, 538), (510, 511, 538, 539), (509, 510, 539, 540), (508, 509, 540, 541), (507, 508, 541, 542), (506, 507, 542, 543), (505, 506, 543, 544), (504, 505, 544, 545), (545, 544, 547, 546), (544, 543, 548, 547), (543, 542, 549, 548), (542, 541, 550, 549), (541, 540, 551, 550), (540, 539, 552, 551), (539, 538, 553, 552), (538, 537, 554, 553), (537, 536, 555, 554), (536, 535, 556, 555), (535, 534, 557, 556), (534, 533, 558, 557), (533, 532, 559, 558), (532, 531, 560, 559), (531, 530, 561, 560), (530, 529, 562, 561), (529, 528, 563, 562), (528, 527, 564, 563), (527, 526, 565, 564), (526, 525, 566, 565), (565, 566, 567, 568), (564, 565, 568, 569), (563, 564, 569, 570), (562, 563, 570, 571), (561, 562, 571, 572), (560, 561, 572, 573), (559, 560, 573, 574), (558, 559, 574, 575), (557, 558, 575, 576), (556, 557, 576, 577), (555, 556, 577, 578), (554, 555, 578, 579), (553, 554, 579, 580), (552, 553, 580, 581), (551, 552, 581, 582), (550, 551, 582, 583), (549, 550, 583, 584), (548, 549, 584, 585), (547, 548, 585, 586), (546, 547, 586, 587), (587, 586, 589, 588), (586, 585, 590, 589), (585, 584, 591, 590), (584, 583, 592, 591), (583, 582, 593, 592), (582, 581, 594, 593), (581, 580, 595, 594), (580, 579, 596, 595), (579, 578, 597, 596), (578, 577, 598, 597), (577, 576, 599, 598), (576, 575, 600, 599), (575, 574, 601, 600), (574, 573, 602, 601), (573, 572, 603, 602), (572, 571, 604, 603), (571, 570, 605, 604), (570, 569, 606, 605), (569, 568, 607, 606), (568, 567, 608, 607), (607, 608, 609, 610), (606, 607, 610, 611), (605, 606, 611, 612), (604, 605, 612, 613), (603, 604, 613, 614), (602, 603, 614, 615), (601, 602, 615, 616), (600, 601, 616, 617), (599, 600, 617, 618), (598, 599, 618, 619), (597, 598, 619, 620), (596, 597, 620, 621), (595, 596, 621, 622), (594, 595, 622, 623), (593, 594, 623, 624), (592, 593, 624, 625), (591, 592, 625, 626), (590, 591, 626, 627), (589, 590, 627, 628), (588, 589, 628, 629), (629, 628, 631, 630), (628, 627, 632, 631), (627, 626, 633, 632), (626, 625, 634, 633), (625, 624, 635, 634), (624, 623, 636, 635), (623, 622, 637, 636), (622, 621, 638, 637), (621, 620, 639, 638), (620, 619, 640, 639), (619, 618, 641, 640), (618, 617, 642, 641), (617, 616, 643, 642), (616, 615, 644, 643), (615, 614, 645, 644), (614, 613, 646, 645), (613, 612, 647, 646), (612, 611, 648, 647), (611, 610, 649, 648), (610, 609, 650, 649), (649, 650, 651, 652), (648, 649, 652, 653), (647, 648, 653, 654), (646, 647, 654, 655), (645, 646, 655, 656), (644, 645, 656, 657), (643, 644, 657, 658), (642, 643, 658, 659), (641, 642, 659, 660), (640, 641, 660, 661), (639, 640, 661, 662), (638, 639, 662, 663), (637, 638, 663, 664), (636, 637, 664, 665), (635, 636, 665, 666), (634, 635, 666, 667), (633, 634, 667, 668), (632, 633, 668, 669), (631, 632, 669, 670), (630, 631, 670, 671), (20, 651, 672, 703), (651, 650, 673, 672), (650, 609, 674, 673), (609, 608, 675, 674), (608, 567, 676, 675), (567, 566, 677, 676), (566, 525, 678, 677), (525, 524, 679, 678), (524, 483, 680, 679), (483, 482, 681, 680), (482, 441, 682, 681), (441, 440, 683, 682), (440, 399, 684, 683), (399, 398, 685, 684), (398, 357, 686, 685), (357, 356, 687, 686), (356, 315, 688, 687), (315, 314, 689, 688), (314, 273, 690, 689), (273, 272, 691, 690), (272, 231, 692, 691), (231, 230, 693, 692), (230, 189, 694, 693), (189, 188, 695, 694), (188, 147, 696, 695), (147, 146, 697, 696), (146, 105, 698, 697), (105, 104, 699, 698), (104, 63, 700, 699), (63, 62, 701, 700), (62, 21, 702, 701), (21, 20, 703, 702), (702, 703, 704, 705), (701, 702, 705, 706), (700, 701, 706, 707), (699, 700, 707, 708), (698, 699, 708, 709), (697, 698, 709, 710), (696, 697, 710, 711), (695, 696, 711, 712), (694, 695, 712, 713), (693, 694, 713, 714), (692, 693, 714, 715), (691, 692, 715, 716), (690, 691, 716, 717), (689, 690, 717, 718), (688, 689, 718, 719), (687, 688, 719, 720), (686, 687, 720, 721), (685, 686, 721, 722), (684, 685, 722, 723), (683, 684, 723, 724), (682, 683, 724, 725), (681, 682, 725, 726), (680, 681, 726, 727), (679, 680, 727, 728), (678, 679, 728, 729), (677, 678, 729, 730), (676, 677, 730, 731), (675, 676, 731, 732), (674, 675, 732, 733), (673, 674, 733, 734), (672, 673, 734, 735), (703, 672, 735, 704), (704, 735, 736, 767), (735, 734, 737, 736), (734, 733, 738, 737), (733, 732, 739, 738), (732, 731, 740, 739), (731, 730, 741, 740), (730, 729, 742, 741), (729, 728, 743, 742), (728, 727, 744, 743), (727, 726, 745, 744), (726, 725, 746, 745), (725, 724, 747, 746), (724, 723, 748, 747), (723, 722, 749, 748), (722, 721, 750, 749), (721, 720, 751, 750), (720, 719, 752, 751), (719, 718, 753, 752), (718, 717, 754, 753), (717, 716, 755, 754), (716, 715, 756, 755), (715, 714, 757, 756), (714, 713, 758, 757), (713, 712, 759, 758), (712, 711, 760, 759), (711, 710, 761, 760), (710, 709, 762, 761), (709, 708, 763, 762), (708, 707, 764, 763), (707, 706, 765, 764), (706, 705, 766, 765), (705, 704, 767, 766), (766, 767, 768, 769), (765, 766, 769, 770), (764, 765, 770, 771), (763, 764, 771, 772), (762, 763, 772, 773), (761, 762, 773, 774), (760, 761, 774, 775), (759, 760, 775, 776), (758, 759, 776, 777), (757, 758, 777, 778), (756, 757, 778, 779), (755, 756, 779, 780), (754, 755, 780, 781), (753, 754, 781, 782), (752, 753, 782, 783), (751, 752, 783, 784), (750, 751, 784, 785), (749, 750, 785, 786), (748, 749, 786, 787), (747, 748, 787, 788), (746, 747, 788, 789), (745, 746, 789, 790), (744, 745, 790, 791), (743, 744, 791, 792), (742, 743, 792, 793), (741, 742, 793, 794), (740, 741, 794, 795), (739, 740, 795, 796), (738, 739, 796, 797), (737, 738, 797, 798), (736, 737, 798, 799), (767, 736, 799, 768), (768, 799, 800, 831), (799, 798, 801, 800), (798, 797, 802, 801), (797, 796, 803, 802), (796, 795, 804, 803), (795, 794, 805, 804), (794, 793, 806, 805), (793, 792, 807, 806), (792, 791, 808, 807), (791, 790, 809, 808), (790, 789, 810, 809), (789, 788, 811, 810), (788, 787, 812, 811), (787, 786, 813, 812), (786, 785, 814, 813), (785, 784, 815, 814), (784, 783, 816, 815), (783, 782, 817, 816), (782, 781, 818, 817), (781, 780, 819, 818), (780, 779, 820, 819), (779, 778, 821, 820), (778, 777, 822, 821), (777, 776, 823, 822), (776, 775, 824, 823), (775, 774, 825, 824), (774, 773, 826, 825), (773, 772, 827, 826), (772, 771, 828, 827), (771, 770, 829, 828), (770, 769, 830, 829), (769, 768, 831, 830), (830, 831, 832, 833), (829, 830, 833, 834), (828, 829, 834, 835), (827, 828, 835, 836), (826, 827, 836, 837), (825, 826, 837, 838), (824, 825, 838, 839), (823, 824, 839, 840), (822, 823, 840, 841), (821, 822, 841, 842), (820, 821, 842, 843), (819, 820, 843, 844), (818, 819, 844, 845), (817, 818, 845, 846), (816, 817, 846, 847), (815, 816, 847, 848), (814, 815, 848, 849), (813, 814, 849, 850), (812, 813, 850, 851), (811, 812, 851, 852), (810, 811, 852, 853), (809, 810, 853, 854), (808, 809, 854, 855), (807, 808, 855, 856), (806, 807, 856, 857), (805, 806, 857, 858), (804, 805, 858, 859), (803, 804, 859, 860), (802, 803, 860, 861), (801, 802, 861, 862), (800, 801, 862, 863), (831, 800, 863, 832), (832, 863, 864, 895), (863, 862, 865, 864), (862, 861, 866, 865), (861, 860, 867, 866), (860, 859, 868, 867), (859, 858, 869, 868), (858, 857, 870, 869), (857, 856, 871, 870), (856, 855, 872, 871), (855, 854, 873, 872), (854, 853, 874, 873), (853, 852, 875, 874), (852, 851, 876, 875), (851, 850, 877, 876), (850, 849, 878, 877), (849, 848, 879, 878), (848, 847, 880, 879), (847, 846, 881, 880), (846, 845, 882, 881), (845, 844, 883, 882), (844, 843, 884, 883), (843, 842, 885, 884), (842, 841, 886, 885), (841, 840, 887, 886), (840, 839, 888, 887), (839, 838, 889, 888), (838, 837, 890, 889), (837, 836, 891, 890), (836, 835, 892, 891), (835, 834, 893, 892), (834, 833, 894, 893), (833, 832, 895, 894), (894, 895, 896), (893, 894, 896), (892, 893, 896), (891, 892, 896), (890, 891, 896), (889, 890, 896), (888, 889, 896), (887, 888, 896), (886, 887, 896), (885, 886, 896), (884, 885, 896), (883, 884, 896), (882, 883, 896), (881, 882, 896), (880, 881, 896), (879, 880, 896), (878, 879, 896), (877, 878, 896), (876, 877, 896), (875, 876, 896), (874, 875, 896), (873, 874, 896), (872, 873, 896), (871, 872, 896), (870, 871, 896), (869, 870, 896), (868, 869, 896), (867, 868, 896), (866, 867, 896), (865, 866, 896), (864, 865, 896), (895, 864, 896)])
me_cube_003.polygons.foreach_set('use_smooth', [True] * 896)
me_cube_003.materials.append(mat_material)
me_cube_003.use_remesh_preserve_volume = False
me_cube_003.use_remesh_preserve_attributes = False
me_cube_003.use_mirror_vertex_groups = False
me_cube_003.update()

# ---- objects
ob_vase = bpy.data.objects.new('Vase', me_cube_003)

# ---- transforms, parenting, visibility, modifiers, constraints
ob_vase.location = (0.0, 0.0, 0.0)
ob_vase.scale = (0.3288, 0.3288, 0.3288)
ob_vase.lineart.crease_threshold = 0.0
_m = ob_vase.modifiers.new('Subsurf', 'SUBSURF')
_m.uv_smooth = 'PRESERVE_CORNERS'
_m.quality = 2
_m.levels = 2
_m.show_only_control_edges = False
_m = ob_vase.modifiers.new('Solidify', 'SOLIDIFY')
_m.thickness = -0.029
_m.nonmanifold_thickness_mode = 'FIXED'
_m.nonmanifold_merge_threshold = 0.0003

# ---- collection membership
col_collection_1.objects.link(ob_vase)

# ---- scene / render settings (as saved in the file)
scene.frame_start = 1; scene.frame_end = 250; scene.frame_set(1)
scene.render.engine = 'CYCLES'
scene.render.image_settings.color_mode = 'RGB'
scene.render.image_settings.compression = 90
scene.render.resolution_percentage = 50
scene.render.dither_intensity = 0.0
scene.render.bake_margin = 2
scene.render.bake_bias = 0.0
scene.cycles.use_denoising = False
scene.cycles.samples = 10
scene.cycles.sampling_pattern = 'TABULATED_SOBOL'
scene.cycles.light_sampling_threshold = 0.0
scene.cycles.use_adaptive_sampling = False
scene.cycles.use_light_tree = False
scene.cycles.blur_glossy = 0.0
scene.cycles.volume_bounces = 1
scene.cycles.pixel_filter_type = 'GAUSSIAN'
scene.cycles.sample_clamp_indirect = 0.0
scene.view_settings.view_transform = 'Standard'
bpy.context.view_layer.update()

# ---- added for rendering (the .blend has no active camera and no usable light): camera, sun
cam_auto = bpy.data.cameras.new('AutoCamera')
cam_auto.lens = 50.0
cam_auto.sensor_width = 36.0
cam_auto.clip_end = 1000.0
ob_auto_camera = bpy.data.objects.new('AutoCamera', cam_auto)
scene.collection.objects.link(ob_auto_camera)
ob_auto_camera.location = (1.10481, -1.32577, 1.3794)
ob_auto_camera.rotation_euler = (1.09748, -7.21219e-08, 0.694738)
scene.camera = ob_auto_camera
light_auto_sun = bpy.data.lights.new('AutoSun', 'SUN')
light_auto_sun.energy = 3.0
light_auto_sun.angle = 0.0523599
ob_auto_sun = bpy.data.objects.new('AutoSun', light_auto_sun)
scene.collection.objects.link(ob_auto_sun)
ob_auto_sun.rotation_euler = (0.872665, 0.174533, 0.523599)
bpy.context.view_layer.update()
